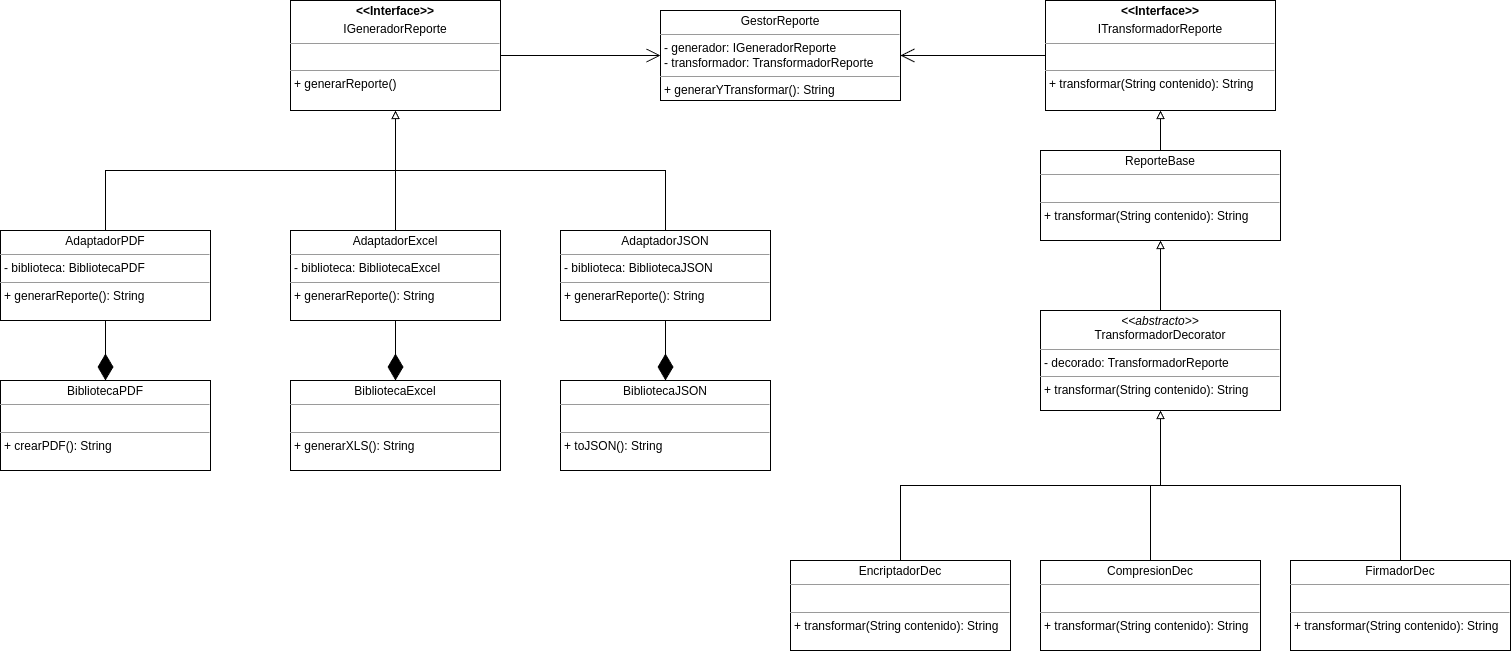

The diagram above was exported from draw.io. Its source (the exported page's mxGraphModel, read from the mxfile embedded in the PNG):
<mxGraphModel dx="3166" dy="2140" grid="1" gridSize="10" guides="1" tooltips="1" connect="1" arrows="1" fold="1" page="1" pageScale="1" pageWidth="850" pageHeight="1100" math="0" shadow="0">
  <root>
    <mxCell id="0" />
    <mxCell id="1" parent="0" />
    <mxCell id="kdzV9HigYugFdM-nXMTs-2" value="&lt;p style=&quot;margin:0px;margin-top:4px;text-align:center;&quot;&gt;&lt;b&gt;&amp;lt;&amp;lt;Interface&amp;gt;&amp;gt;&lt;/b&gt;&lt;/p&gt;&lt;p style=&quot;margin:0px;margin-top:4px;text-align:center;&quot;&gt;IGeneradorReporte&lt;/p&gt;&lt;hr size=&quot;1&quot;&gt;&lt;p style=&quot;margin:0px;margin-left:4px;&quot;&gt;&lt;br&gt;&lt;/p&gt;&lt;hr size=&quot;1&quot;&gt;&lt;p style=&quot;margin:0px;margin-left:4px;&quot;&gt;+ generarReporte()&lt;/p&gt;" style="verticalAlign=top;align=left;overflow=fill;fontSize=12;fontFamily=Helvetica;html=1;rounded=0;shadow=0;comic=0;labelBackgroundColor=none;strokeWidth=1" vertex="1" parent="1">
      <mxGeometry x="-480" y="-400" width="210" height="110" as="geometry" />
    </mxCell>
    <mxCell id="kdzV9HigYugFdM-nXMTs-5" value="&lt;p style=&quot;margin:0px;margin-top:4px;text-align:center;&quot;&gt;AdaptadorPDF&lt;/p&gt;&lt;hr size=&quot;1&quot;&gt;&lt;p style=&quot;margin:0px;margin-left:4px;&quot;&gt;- biblioteca: BibliotecaPDF&lt;/p&gt;&lt;hr size=&quot;1&quot;&gt;&lt;p style=&quot;margin:0px;margin-left:4px;&quot;&gt;+ generarReporte(): String&lt;/p&gt;" style="verticalAlign=top;align=left;overflow=fill;fontSize=12;fontFamily=Helvetica;html=1;rounded=0;shadow=0;comic=0;labelBackgroundColor=none;strokeWidth=1" vertex="1" parent="1">
      <mxGeometry x="-770" y="-170" width="210" height="90" as="geometry" />
    </mxCell>
    <mxCell id="kdzV9HigYugFdM-nXMTs-6" value="&lt;p style=&quot;margin:0px;margin-top:4px;text-align:center;&quot;&gt;BibliotecaPDF&lt;/p&gt;&lt;hr size=&quot;1&quot;&gt;&lt;p style=&quot;margin:0px;margin-left:4px;&quot;&gt;&lt;br&gt;&lt;/p&gt;&lt;hr size=&quot;1&quot;&gt;&lt;p style=&quot;margin:0px;margin-left:4px;&quot;&gt;+ crearPDF(): String&lt;/p&gt;" style="verticalAlign=top;align=left;overflow=fill;fontSize=12;fontFamily=Helvetica;html=1;rounded=0;shadow=0;comic=0;labelBackgroundColor=none;strokeWidth=1" vertex="1" parent="1">
      <mxGeometry x="-770" y="-20" width="210" height="90" as="geometry" />
    </mxCell>
    <mxCell id="kdzV9HigYugFdM-nXMTs-8" style="edgeStyle=orthogonalEdgeStyle;rounded=0;orthogonalLoop=1;jettySize=auto;html=1;entryX=0.5;entryY=1;entryDx=0;entryDy=0;endArrow=block;endFill=0;exitX=0.5;exitY=0;exitDx=0;exitDy=0;" edge="1" parent="1" source="kdzV9HigYugFdM-nXMTs-5" target="kdzV9HigYugFdM-nXMTs-2">
      <mxGeometry relative="1" as="geometry">
        <mxPoint x="90" y="115" as="sourcePoint" />
        <mxPoint x="110" y="140" as="targetPoint" />
      </mxGeometry>
    </mxCell>
    <mxCell id="kdzV9HigYugFdM-nXMTs-12" value="&lt;p style=&quot;margin:0px;margin-top:4px;text-align:center;&quot;&gt;AdaptadorExcel&lt;/p&gt;&lt;hr size=&quot;1&quot;&gt;&lt;p style=&quot;margin:0px;margin-left:4px;&quot;&gt;- biblioteca: BibliotecaExcel&lt;/p&gt;&lt;hr size=&quot;1&quot;&gt;&lt;p style=&quot;margin:0px;margin-left:4px;&quot;&gt;+ generarReporte(): String&lt;/p&gt;" style="verticalAlign=top;align=left;overflow=fill;fontSize=12;fontFamily=Helvetica;html=1;rounded=0;shadow=0;comic=0;labelBackgroundColor=none;strokeWidth=1" vertex="1" parent="1">
      <mxGeometry x="-480" y="-170" width="210" height="90" as="geometry" />
    </mxCell>
    <mxCell id="kdzV9HigYugFdM-nXMTs-13" value="&lt;p style=&quot;margin:0px;margin-top:4px;text-align:center;&quot;&gt;BibliotecaExcel&lt;/p&gt;&lt;hr size=&quot;1&quot;&gt;&lt;p style=&quot;margin:0px;margin-left:4px;&quot;&gt;&lt;br&gt;&lt;/p&gt;&lt;hr size=&quot;1&quot;&gt;&lt;p style=&quot;margin:0px;margin-left:4px;&quot;&gt;+ generarXLS(): String&lt;/p&gt;" style="verticalAlign=top;align=left;overflow=fill;fontSize=12;fontFamily=Helvetica;html=1;rounded=0;shadow=0;comic=0;labelBackgroundColor=none;strokeWidth=1" vertex="1" parent="1">
      <mxGeometry x="-480" y="-20" width="210" height="90" as="geometry" />
    </mxCell>
    <mxCell id="kdzV9HigYugFdM-nXMTs-16" style="edgeStyle=orthogonalEdgeStyle;rounded=0;orthogonalLoop=1;jettySize=auto;html=1;entryX=0.5;entryY=1;entryDx=0;entryDy=0;endArrow=block;endFill=0;exitX=0.5;exitY=0;exitDx=0;exitDy=0;" edge="1" parent="1" source="kdzV9HigYugFdM-nXMTs-12" target="kdzV9HigYugFdM-nXMTs-2">
      <mxGeometry relative="1" as="geometry">
        <mxPoint x="-535" y="-160" as="sourcePoint" />
        <mxPoint x="-385" y="-290" as="targetPoint" />
      </mxGeometry>
    </mxCell>
    <mxCell id="kdzV9HigYugFdM-nXMTs-19" value="&lt;p style=&quot;margin:0px;margin-top:4px;text-align:center;&quot;&gt;AdaptadorJSON&lt;/p&gt;&lt;hr size=&quot;1&quot;&gt;&lt;p style=&quot;margin:0px;margin-left:4px;&quot;&gt;- biblioteca: BibliotecaJSON&lt;/p&gt;&lt;hr size=&quot;1&quot;&gt;&lt;p style=&quot;margin:0px;margin-left:4px;&quot;&gt;+ generarReporte(): String&lt;/p&gt;" style="verticalAlign=top;align=left;overflow=fill;fontSize=12;fontFamily=Helvetica;html=1;rounded=0;shadow=0;comic=0;labelBackgroundColor=none;strokeWidth=1" vertex="1" parent="1">
      <mxGeometry x="-210" y="-170" width="210" height="90" as="geometry" />
    </mxCell>
    <mxCell id="kdzV9HigYugFdM-nXMTs-20" style="edgeStyle=orthogonalEdgeStyle;rounded=0;orthogonalLoop=1;jettySize=auto;html=1;entryX=0.5;entryY=1;entryDx=0;entryDy=0;endArrow=block;endFill=0;exitX=0.5;exitY=0;exitDx=0;exitDy=0;" edge="1" parent="1" source="kdzV9HigYugFdM-nXMTs-19" target="kdzV9HigYugFdM-nXMTs-2">
      <mxGeometry relative="1" as="geometry">
        <mxPoint x="-140" y="-170" as="sourcePoint" />
        <mxPoint x="-300" y="-300" as="targetPoint" />
      </mxGeometry>
    </mxCell>
    <mxCell id="kdzV9HigYugFdM-nXMTs-22" value="&lt;p style=&quot;margin:0px;margin-top:4px;text-align:center;&quot;&gt;BibliotecaJSON&lt;/p&gt;&lt;hr size=&quot;1&quot;&gt;&lt;p style=&quot;margin:0px;margin-left:4px;&quot;&gt;&lt;br&gt;&lt;/p&gt;&lt;hr size=&quot;1&quot;&gt;&lt;p style=&quot;margin:0px;margin-left:4px;&quot;&gt;+ toJSON(): String&lt;/p&gt;" style="verticalAlign=top;align=left;overflow=fill;fontSize=12;fontFamily=Helvetica;html=1;rounded=0;shadow=0;comic=0;labelBackgroundColor=none;strokeWidth=1" vertex="1" parent="1">
      <mxGeometry x="-210" y="-20" width="210" height="90" as="geometry" />
    </mxCell>
    <mxCell id="kdzV9HigYugFdM-nXMTs-23" value="&lt;p style=&quot;margin:0px;margin-top:4px;text-align:center;&quot;&gt;&lt;b&gt;&amp;lt;&amp;lt;Interface&amp;gt;&amp;gt;&lt;/b&gt;&lt;/p&gt;&lt;p style=&quot;margin:0px;margin-top:4px;text-align:center;&quot;&gt;ITransformadorReporte&lt;/p&gt;&lt;hr size=&quot;1&quot;&gt;&lt;p style=&quot;margin:0px;margin-left:4px;&quot;&gt;&lt;br&gt;&lt;/p&gt;&lt;hr size=&quot;1&quot;&gt;&lt;p style=&quot;margin:0px;margin-left:4px;&quot;&gt;+ transformar(String contenido): String&lt;/p&gt;&lt;div&gt;&lt;br&gt;&lt;/div&gt;" style="verticalAlign=top;align=left;overflow=fill;fontSize=12;fontFamily=Helvetica;html=1;rounded=0;shadow=0;comic=0;labelBackgroundColor=none;strokeWidth=1" vertex="1" parent="1">
      <mxGeometry x="275" y="-400" width="230" height="110" as="geometry" />
    </mxCell>
    <mxCell id="kdzV9HigYugFdM-nXMTs-27" value="&lt;p style=&quot;margin:0px;margin-top:4px;text-align:center;&quot;&gt;&lt;i&gt;&amp;lt;&amp;lt;abstracto&amp;gt;&amp;gt;&lt;/i&gt;&lt;br&gt;TransformadorDecorator&lt;/p&gt;&lt;hr size=&quot;1&quot;&gt;&lt;p style=&quot;margin:0px;margin-left:4px;&quot;&gt;- decorado: TransformadorReporte&lt;/p&gt;&lt;hr size=&quot;1&quot;&gt;&lt;p style=&quot;margin:0px;margin-left:4px;&quot;&gt;&lt;span style=&quot;background-color: transparent; color: light-dark(rgb(0, 0, 0), rgb(255, 255, 255));&quot;&gt;+ transformar(String contenido): String&lt;/span&gt;&lt;/p&gt;&lt;div&gt;&lt;br&gt;&lt;/div&gt;" style="verticalAlign=top;align=left;overflow=fill;fontSize=12;fontFamily=Helvetica;html=1;rounded=0;shadow=0;comic=0;labelBackgroundColor=none;strokeWidth=1" vertex="1" parent="1">
      <mxGeometry x="270" y="-90" width="240" height="100" as="geometry" />
    </mxCell>
    <mxCell id="kdzV9HigYugFdM-nXMTs-28" style="edgeStyle=orthogonalEdgeStyle;rounded=0;orthogonalLoop=1;jettySize=auto;html=1;entryX=0.5;entryY=1;entryDx=0;entryDy=0;endArrow=block;endFill=0;exitX=0.5;exitY=0;exitDx=0;exitDy=0;" edge="1" parent="1" source="kdzV9HigYugFdM-nXMTs-37" target="kdzV9HigYugFdM-nXMTs-23">
      <mxGeometry relative="1" as="geometry">
        <mxPoint x="-155" y="20" as="sourcePoint" />
        <mxPoint x="-425" y="-100" as="targetPoint" />
      </mxGeometry>
    </mxCell>
    <mxCell id="kdzV9HigYugFdM-nXMTs-29" value="&lt;p style=&quot;margin:0px;margin-top:4px;text-align:center;&quot;&gt;EncriptadorDec&lt;/p&gt;&lt;hr size=&quot;1&quot;&gt;&lt;p style=&quot;margin:0px;margin-left:4px;&quot;&gt;&lt;br&gt;&lt;/p&gt;&lt;hr size=&quot;1&quot;&gt;&lt;p style=&quot;margin:0px;margin-left:4px;&quot;&gt;+ transformar(String contenido): String&lt;/p&gt;&lt;div&gt;&lt;br&gt;&lt;/div&gt;" style="verticalAlign=top;align=left;overflow=fill;fontSize=12;fontFamily=Helvetica;html=1;rounded=0;shadow=0;comic=0;labelBackgroundColor=none;strokeWidth=1" vertex="1" parent="1">
      <mxGeometry x="20" y="160" width="220" height="90" as="geometry" />
    </mxCell>
    <mxCell id="kdzV9HigYugFdM-nXMTs-30" value="&lt;p style=&quot;margin:0px;margin-top:4px;text-align:center;&quot;&gt;CompresionDec&lt;/p&gt;&lt;hr size=&quot;1&quot;&gt;&lt;p style=&quot;margin:0px;margin-left:4px;&quot;&gt;&lt;br&gt;&lt;/p&gt;&lt;hr size=&quot;1&quot;&gt;&lt;p style=&quot;margin:0px;margin-left:4px;&quot;&gt;+ transformar(String contenido): String&lt;/p&gt;&lt;div&gt;&lt;br&gt;&lt;/div&gt;" style="verticalAlign=top;align=left;overflow=fill;fontSize=12;fontFamily=Helvetica;html=1;rounded=0;shadow=0;comic=0;labelBackgroundColor=none;strokeWidth=1" vertex="1" parent="1">
      <mxGeometry x="270" y="160" width="220" height="90" as="geometry" />
    </mxCell>
    <mxCell id="kdzV9HigYugFdM-nXMTs-31" value="&lt;p style=&quot;margin:0px;margin-top:4px;text-align:center;&quot;&gt;FirmadorDec&lt;/p&gt;&lt;hr size=&quot;1&quot;&gt;&lt;p style=&quot;margin:0px;margin-left:4px;&quot;&gt;&lt;br&gt;&lt;/p&gt;&lt;hr size=&quot;1&quot;&gt;&lt;p style=&quot;margin:0px;margin-left:4px;&quot;&gt;+ transformar(String contenido): String&lt;/p&gt;&lt;div&gt;&lt;br&gt;&lt;/div&gt;" style="verticalAlign=top;align=left;overflow=fill;fontSize=12;fontFamily=Helvetica;html=1;rounded=0;shadow=0;comic=0;labelBackgroundColor=none;strokeWidth=1" vertex="1" parent="1">
      <mxGeometry x="520" y="160" width="220" height="90" as="geometry" />
    </mxCell>
    <mxCell id="kdzV9HigYugFdM-nXMTs-32" style="edgeStyle=orthogonalEdgeStyle;rounded=0;orthogonalLoop=1;jettySize=auto;html=1;entryX=0.5;entryY=1;entryDx=0;entryDy=0;endArrow=block;endFill=0;exitX=0.5;exitY=0;exitDx=0;exitDy=0;" edge="1" source="kdzV9HigYugFdM-nXMTs-29" parent="1" target="kdzV9HigYugFdM-nXMTs-27">
      <mxGeometry relative="1" as="geometry">
        <mxPoint x="880" y="445" as="sourcePoint" />
        <mxPoint x="415" y="40" as="targetPoint" />
      </mxGeometry>
    </mxCell>
    <mxCell id="kdzV9HigYugFdM-nXMTs-33" style="edgeStyle=orthogonalEdgeStyle;rounded=0;orthogonalLoop=1;jettySize=auto;html=1;endArrow=block;endFill=0;exitX=0.5;exitY=0;exitDx=0;exitDy=0;entryX=0.5;entryY=1;entryDx=0;entryDy=0;" edge="1" source="kdzV9HigYugFdM-nXMTs-30" parent="1" target="kdzV9HigYugFdM-nXMTs-27">
      <mxGeometry relative="1" as="geometry">
        <mxPoint x="255" y="170" as="sourcePoint" />
        <mxPoint x="150" y="40" as="targetPoint" />
      </mxGeometry>
    </mxCell>
    <mxCell id="kdzV9HigYugFdM-nXMTs-34" style="edgeStyle=orthogonalEdgeStyle;rounded=0;orthogonalLoop=1;jettySize=auto;html=1;entryX=0.5;entryY=1;entryDx=0;entryDy=0;endArrow=block;endFill=0;exitX=0.5;exitY=0;exitDx=0;exitDy=0;" edge="1" source="kdzV9HigYugFdM-nXMTs-31" parent="1" target="kdzV9HigYugFdM-nXMTs-27">
      <mxGeometry relative="1" as="geometry">
        <mxPoint x="650" y="160" as="sourcePoint" />
        <mxPoint x="415" y="40" as="targetPoint" />
      </mxGeometry>
    </mxCell>
    <mxCell id="kdzV9HigYugFdM-nXMTs-37" value="&lt;p style=&quot;margin:0px;margin-top:4px;text-align:center;&quot;&gt;ReporteBase&lt;/p&gt;&lt;hr size=&quot;1&quot;&gt;&lt;p style=&quot;margin:0px;margin-left:4px;&quot;&gt;&lt;br&gt;&lt;/p&gt;&lt;hr size=&quot;1&quot;&gt;&lt;p style=&quot;margin:0px;margin-left:4px;&quot;&gt;&lt;span style=&quot;background-color: transparent; color: light-dark(rgb(0, 0, 0), rgb(255, 255, 255));&quot;&gt;+ transformar(String contenido): String&lt;/span&gt;&lt;/p&gt;&lt;div&gt;&lt;br&gt;&lt;/div&gt;" style="verticalAlign=top;align=left;overflow=fill;fontSize=12;fontFamily=Helvetica;html=1;rounded=0;shadow=0;comic=0;labelBackgroundColor=none;strokeWidth=1" vertex="1" parent="1">
      <mxGeometry x="270" y="-250" width="240" height="90" as="geometry" />
    </mxCell>
    <mxCell id="kdzV9HigYugFdM-nXMTs-38" style="edgeStyle=orthogonalEdgeStyle;rounded=0;orthogonalLoop=1;jettySize=auto;html=1;entryX=0.5;entryY=1;entryDx=0;entryDy=0;endArrow=block;endFill=0;exitX=0.5;exitY=0;exitDx=0;exitDy=0;" edge="1" parent="1" source="kdzV9HigYugFdM-nXMTs-27" target="kdzV9HigYugFdM-nXMTs-37">
      <mxGeometry relative="1" as="geometry">
        <mxPoint x="680" y="-140" as="sourcePoint" />
        <mxPoint x="400" y="-190" as="targetPoint" />
      </mxGeometry>
    </mxCell>
    <mxCell id="kdzV9HigYugFdM-nXMTs-39" value="" style="endArrow=diamondThin;endFill=1;endSize=24;html=1;rounded=0;exitX=0.5;exitY=1;exitDx=0;exitDy=0;entryX=0.5;entryY=0;entryDx=0;entryDy=0;" edge="1" parent="1" source="kdzV9HigYugFdM-nXMTs-5" target="kdzV9HigYugFdM-nXMTs-6">
      <mxGeometry width="160" relative="1" as="geometry">
        <mxPoint x="-40" y="-260" as="sourcePoint" />
        <mxPoint x="120" y="-260" as="targetPoint" />
      </mxGeometry>
    </mxCell>
    <mxCell id="kdzV9HigYugFdM-nXMTs-40" value="" style="endArrow=diamondThin;endFill=1;endSize=24;html=1;rounded=0;exitX=0.5;exitY=1;exitDx=0;exitDy=0;entryX=0.5;entryY=0;entryDx=0;entryDy=0;" edge="1" parent="1" source="kdzV9HigYugFdM-nXMTs-12" target="kdzV9HigYugFdM-nXMTs-13">
      <mxGeometry width="160" relative="1" as="geometry">
        <mxPoint x="-490" y="-80" as="sourcePoint" />
        <mxPoint x="-490" y="-20" as="targetPoint" />
      </mxGeometry>
    </mxCell>
    <mxCell id="kdzV9HigYugFdM-nXMTs-41" value="" style="endArrow=diamondThin;endFill=1;endSize=24;html=1;rounded=0;exitX=0.5;exitY=1;exitDx=0;exitDy=0;entryX=0.5;entryY=0;entryDx=0;entryDy=0;" edge="1" parent="1" source="kdzV9HigYugFdM-nXMTs-19" target="kdzV9HigYugFdM-nXMTs-22">
      <mxGeometry width="160" relative="1" as="geometry">
        <mxPoint x="-240" y="-90" as="sourcePoint" />
        <mxPoint x="-240" y="-30" as="targetPoint" />
      </mxGeometry>
    </mxCell>
    <mxCell id="kdzV9HigYugFdM-nXMTs-42" value="&lt;p style=&quot;margin:0px;margin-top:4px;text-align:center;&quot;&gt;GestorReporte&lt;/p&gt;&lt;hr size=&quot;1&quot;&gt;&lt;p style=&quot;margin:0px;margin-left:4px;&quot;&gt;- generador: IGeneradorReporte&lt;/p&gt;&lt;p style=&quot;margin:0px;margin-left:4px;&quot;&gt;- transformador: TransformadorReporte&lt;/p&gt;&lt;hr size=&quot;1&quot;&gt;&lt;p style=&quot;margin:0px;margin-left:4px;&quot;&gt;+ generarYTransformar(): String&lt;/p&gt;&lt;div&gt;&lt;br&gt;&lt;/div&gt;" style="verticalAlign=top;align=left;overflow=fill;fontSize=12;fontFamily=Helvetica;html=1;rounded=0;shadow=0;comic=0;labelBackgroundColor=none;strokeWidth=1" vertex="1" parent="1">
      <mxGeometry x="-110" y="-390" width="240" height="90" as="geometry" />
    </mxCell>
    <mxCell id="kdzV9HigYugFdM-nXMTs-43" value="" style="endArrow=open;endFill=1;endSize=12;html=1;rounded=0;exitX=0;exitY=0.5;exitDx=0;exitDy=0;entryX=1;entryY=0.5;entryDx=0;entryDy=0;" edge="1" parent="1" source="kdzV9HigYugFdM-nXMTs-23" target="kdzV9HigYugFdM-nXMTs-42">
      <mxGeometry width="160" relative="1" as="geometry">
        <mxPoint x="60" y="-80" as="sourcePoint" />
        <mxPoint x="-100" y="-80" as="targetPoint" />
      </mxGeometry>
    </mxCell>
    <mxCell id="kdzV9HigYugFdM-nXMTs-44" value="" style="endArrow=open;endFill=1;endSize=12;html=1;rounded=0;exitX=1;exitY=0.5;exitDx=0;exitDy=0;entryX=0;entryY=0.5;entryDx=0;entryDy=0;" edge="1" parent="1" source="kdzV9HigYugFdM-nXMTs-2" target="kdzV9HigYugFdM-nXMTs-42">
      <mxGeometry width="160" relative="1" as="geometry">
        <mxPoint x="-375" y="-400" as="sourcePoint" />
        <mxPoint x="80" y="-515" as="targetPoint" />
      </mxGeometry>
    </mxCell>
  </root>
</mxGraphModel>